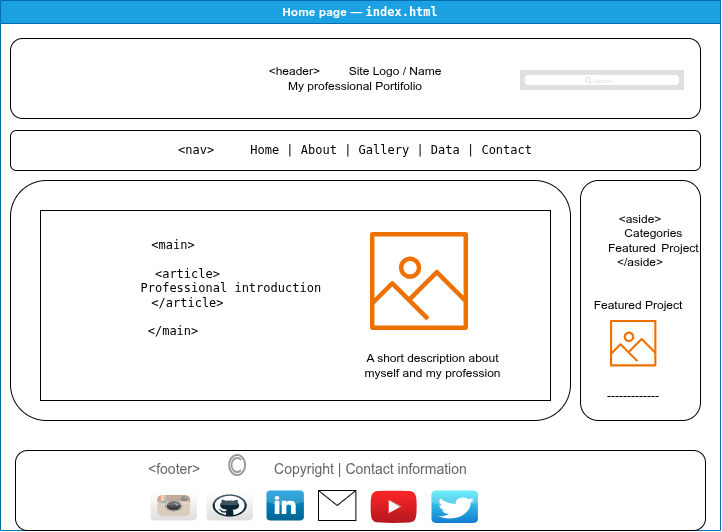

The diagram above was exported from draw.io. Its source (the exported page's mxGraphModel, read from the mxfile embedded in the PNG):
<mxGraphModel dx="1030" dy="627" grid="1" gridSize="10" guides="1" tooltips="1" connect="1" arrows="1" fold="1" page="1" pageScale="1" pageWidth="850" pageHeight="1100" math="0" shadow="0">
  <root>
    <mxCell id="0" />
    <mxCell id="1" parent="0" />
    <mxCell id="pWYqq45SL0Vuwozg_5dv-1" parent="1" style="swimlane;whiteSpace=wrap;html=1;fillColor=#1ba1e2;fontColor=#ffffff;strokeColor=#006EAF;" value="Home page — &lt;code dir=&quot;ltr&quot;&gt;index.html&lt;/code&gt;" vertex="1">
      <mxGeometry height="530" width="720" x="60" y="60" as="geometry" />
    </mxCell>
    <mxCell id="pWYqq45SL0Vuwozg_5dv-4" parent="pWYqq45SL0Vuwozg_5dv-1" style="rounded=1;whiteSpace=wrap;html=1;" value="&lt;div&gt;&lt;div&gt;&amp;lt;header&amp;gt;&lt;span style=&quot;white-space: pre;&quot;&gt;&#09;&lt;/span&gt;&lt;span style=&quot;white-space: pre;&quot;&gt;&#09;&lt;/span&gt;Site Logo / Name&lt;/div&gt;&lt;/div&gt;&lt;div&gt;My professional Portifolio&lt;/div&gt;" vertex="1">
      <mxGeometry height="80" width="690" x="10" y="38" as="geometry" />
    </mxCell>
    <mxCell id="pWYqq45SL0Vuwozg_5dv-5" parent="pWYqq45SL0Vuwozg_5dv-1" style="rounded=1;whiteSpace=wrap;html=1;" value="&lt;pre dir=&quot;ltr&quot;&gt;&lt;code&gt;&amp;lt;nav&amp;gt;     Home | About | Gallery | Data | Contact&lt;/code&gt;&lt;/pre&gt;" vertex="1">
      <mxGeometry height="40" width="690" x="10" y="130" as="geometry" />
    </mxCell>
    <mxCell id="pWYqq45SL0Vuwozg_5dv-6" parent="pWYqq45SL0Vuwozg_5dv-1" style="rounded=1;whiteSpace=wrap;html=1;" value="" vertex="1">
      <mxGeometry height="240" width="120" x="580" y="180" as="geometry" />
    </mxCell>
    <mxCell id="pWYqq45SL0Vuwozg_5dv-7" parent="pWYqq45SL0Vuwozg_5dv-1" style="rounded=1;whiteSpace=wrap;html=1;" value="" vertex="1">
      <mxGeometry height="240" width="560" x="10" y="180" as="geometry" />
    </mxCell>
    <mxCell id="pWYqq45SL0Vuwozg_5dv-8" parent="pWYqq45SL0Vuwozg_5dv-1" style="rounded=0;whiteSpace=wrap;html=1;" value="" vertex="1">
      <mxGeometry height="190" width="510" x="40" y="210" as="geometry" />
    </mxCell>
    <mxCell id="pWYqq45SL0Vuwozg_5dv-9" parent="pWYqq45SL0Vuwozg_5dv-1" style="rounded=1;whiteSpace=wrap;html=1;" value="" vertex="1">
      <mxGeometry height="80" width="690" x="15" y="450" as="geometry" />
    </mxCell>
    <mxCell id="pWYqq45SL0Vuwozg_5dv-13" parent="pWYqq45SL0Vuwozg_5dv-1" style="dashed=0;outlineConnect=0;html=1;align=center;labelPosition=center;verticalLabelPosition=bottom;verticalAlign=top;shape=mxgraph.weblogos.youtube_2;fillColor=#FF2626;gradientColor=#B5171F" value="" vertex="1">
      <mxGeometry height="32.6" width="46.400000000000006" x="370" y="490" as="geometry" />
    </mxCell>
    <mxCell id="pWYqq45SL0Vuwozg_5dv-15" parent="pWYqq45SL0Vuwozg_5dv-1" style="dashed=0;outlineConnect=0;html=1;align=center;labelPosition=center;verticalLabelPosition=bottom;verticalAlign=top;shape=mxgraph.webicons.instagram;gradientColor=#DFDEDE" value="" vertex="1">
      <mxGeometry height="30" width="46.4" x="150" y="490" as="geometry" />
    </mxCell>
    <mxCell id="pWYqq45SL0Vuwozg_5dv-16" parent="pWYqq45SL0Vuwozg_5dv-1" style="dashed=0;outlineConnect=0;html=1;align=center;labelPosition=center;verticalLabelPosition=bottom;verticalAlign=top;shape=mxgraph.webicons.twitter;fillColor=#49EAF7;gradientColor=#137BD0" value="" vertex="1">
      <mxGeometry height="32.6" width="46.4" x="431" y="490" as="geometry" />
    </mxCell>
    <mxCell id="pWYqq45SL0Vuwozg_5dv-18" parent="pWYqq45SL0Vuwozg_5dv-1" style="shape=rect;fillColor=#e0e0e0;strokeColor=none;" value="" vertex="1">
      <mxGeometry height="20" width="164" x="520" y="70" as="geometry" />
    </mxCell>
    <mxCell id="pWYqq45SL0Vuwozg_5dv-19" parent="pWYqq45SL0Vuwozg_5dv-18" style="html=1;strokeWidth=1;shadow=0;dashed=0;shape=mxgraph.ios7ui.marginRect;rx=3;ry=3;rectMargin=5;strokeColor=none;" value="" vertex="1">
      <mxGeometry height="20" width="164" as="geometry" />
    </mxCell>
    <mxCell id="pWYqq45SL0Vuwozg_5dv-20" parent="pWYqq45SL0Vuwozg_5dv-18" style="shape=mxgraph.ios7.icons.looking_glass;strokeColor=#e0e0e0;fillColor=none;fontColor=#e0e0e0;labelPosition=right;verticalLabelPosition=middle;align=left;verticalAlign=middle;fontSize=6;fontStyle=0;spacingTop=2;sketch=0;html=1;" value="Search" vertex="1">
      <mxGeometry height="6" relative="1" width="6" x="0.5" y="0.5" as="geometry">
        <mxPoint x="-17" y="-3" as="offset" />
      </mxGeometry>
    </mxCell>
    <mxCell id="pWYqq45SL0Vuwozg_5dv-21" parent="pWYqq45SL0Vuwozg_5dv-1" style="strokeWidth=1;shadow=0;dashed=0;align=center;html=1;shape=mxgraph.mockup.text.textBox;fontColor=#666666;align=left;fontSize=17;spacingLeft=4;spacingTop=-3;whiteSpace=wrap;strokeColor=none;mainText=" value="&lt;font style=&quot;font-size: 14px;&quot;&gt;&amp;lt;footer&amp;gt;&amp;nbsp; &amp;nbsp; &amp;nbsp; &amp;nbsp; &amp;nbsp; &amp;nbsp; &amp;nbsp; &amp;nbsp; &amp;nbsp; &amp;nbsp;&lt;/font&gt;&lt;span style=&quot;font-size: 14px; background-color: transparent; color: light-dark(rgb(102, 102, 102), rgb(149, 149, 149));&quot;&gt;Copyright | Contact information&amp;nbsp;&lt;/span&gt;" vertex="1">
      <mxGeometry height="30" width="468" x="142" y="455" as="geometry" />
    </mxCell>
    <mxCell id="pWYqq45SL0Vuwozg_5dv-23" connectable="0" parent="pWYqq45SL0Vuwozg_5dv-1" style="group" value="" vertex="1">
      <mxGeometry height="30" width="149.39999999999998" x="206" y="490" as="geometry" />
    </mxCell>
    <mxCell id="pWYqq45SL0Vuwozg_5dv-12" parent="pWYqq45SL0Vuwozg_5dv-23" style="dashed=0;outlineConnect=0;html=1;align=center;labelPosition=center;verticalLabelPosition=bottom;verticalAlign=top;shape=mxgraph.webicons.linkedin;fillColor=#0095DB;gradientColor=#006391" value="" vertex="1">
      <mxGeometry height="30" width="37.4" x="60" as="geometry" />
    </mxCell>
    <mxCell id="pWYqq45SL0Vuwozg_5dv-14" parent="pWYqq45SL0Vuwozg_5dv-23" style="dashed=0;outlineConnect=0;html=1;align=center;labelPosition=center;verticalLabelPosition=bottom;verticalAlign=top;shape=mxgraph.webicons.github;gradientColor=#DFDEDE" value="" vertex="1">
      <mxGeometry height="30" width="46.4" as="geometry" />
    </mxCell>
    <mxCell id="pWYqq45SL0Vuwozg_5dv-17" parent="pWYqq45SL0Vuwozg_5dv-23" style="shape=message;html=1;html=1;outlineConnect=0;labelPosition=center;verticalLabelPosition=bottom;align=center;verticalAlign=top;" value="" vertex="1">
      <mxGeometry height="30" width="37.4" x="112" as="geometry" />
    </mxCell>
    <mxCell id="pWYqq45SL0Vuwozg_5dv-24" parent="pWYqq45SL0Vuwozg_5dv-1" style="strokeColor=#999999;verticalLabelPosition=bottom;shadow=0;dashed=0;verticalAlign=top;strokeWidth=2;html=1;shape=mxgraph.mockup.misc.copyrightIcon;" value="" vertex="1">
      <mxGeometry height="20" width="15.8" x="229.2" y="455" as="geometry" />
    </mxCell>
    <mxCell id="pWYqq45SL0Vuwozg_5dv-30" parent="pWYqq45SL0Vuwozg_5dv-1" style="sketch=0;outlineConnect=0;fontColor=#232F3E;gradientColor=none;fillColor=#ED7100;strokeColor=none;dashed=0;verticalLabelPosition=bottom;verticalAlign=top;align=center;html=1;fontSize=12;fontStyle=0;aspect=fixed;pointerEvents=1;shape=mxgraph.aws4.container_registry_image;" value="" vertex="1">
      <mxGeometry height="98" width="98" x="370" y="232" as="geometry" />
    </mxCell>
    <UserObject label="A short description about myself and my profession" placeholders="1" name="Variable" id="pWYqq45SL0Vuwozg_5dv-31">
      <mxCell parent="pWYqq45SL0Vuwozg_5dv-1" style="text;html=1;strokeColor=none;fillColor=none;align=center;verticalAlign=middle;whiteSpace=wrap;overflow=hidden;" vertex="1">
        <mxGeometry height="50" width="155" x="355" y="340" as="geometry" />
      </mxCell>
    </UserObject>
    <mxCell id="pWYqq45SL0Vuwozg_5dv-42" parent="pWYqq45SL0Vuwozg_5dv-1" style="text;html=1;whiteSpace=wrap;strokeColor=none;fillColor=none;align=center;verticalAlign=middle;rounded=0;" value="Featured Project" vertex="1">
      <mxGeometry height="30" width="98" x="589" y="290" as="geometry" />
    </mxCell>
    <mxCell id="pWYqq45SL0Vuwozg_5dv-43" parent="pWYqq45SL0Vuwozg_5dv-1" style="sketch=0;outlineConnect=0;fontColor=#232F3E;gradientColor=none;fillColor=#ED7100;strokeColor=none;dashed=0;verticalLabelPosition=bottom;verticalAlign=top;align=center;html=1;fontSize=12;fontStyle=0;aspect=fixed;pointerEvents=1;shape=mxgraph.aws4.container_registry_image;" value="" vertex="1">
      <mxGeometry height="46.4" width="46.4" x="610" y="320" as="geometry" />
    </mxCell>
    <mxCell id="pWYqq45SL0Vuwozg_5dv-44" parent="pWYqq45SL0Vuwozg_5dv-1" style="text;html=1;whiteSpace=wrap;strokeColor=none;fillColor=none;align=center;verticalAlign=middle;rounded=0;" value="-------------" vertex="1">
      <mxGeometry height="30" width="60" x="603.2" y="380" as="geometry" />
    </mxCell>
    <mxCell id="Z4qWdVAkKDdrob64MTzR-7" parent="pWYqq45SL0Vuwozg_5dv-1" style="text;html=1;whiteSpace=wrap;strokeColor=none;fillColor=none;align=center;verticalAlign=middle;rounded=0;" value="&lt;pre dir=&quot;ltr&quot;&gt;&lt;code&gt;&amp;lt;main&amp;gt;&lt;br&gt;&lt;br&gt;    &amp;lt;article&amp;gt;&lt;br&gt;        &lt;span style=&quot;white-space: pre;&quot;&gt;&#09;&lt;/span&gt;Professional introduction&lt;br&gt;    &amp;lt;/article&amp;gt;&lt;br&gt;&lt;br&gt;&amp;lt;/main&amp;gt;&lt;/code&gt;&lt;/pre&gt;" vertex="1">
      <mxGeometry height="155" width="220" x="63.2" y="210" as="geometry" />
    </mxCell>
    <mxCell id="Z4qWdVAkKDdrob64MTzR-8" parent="pWYqq45SL0Vuwozg_5dv-1" style="text;html=1;whiteSpace=wrap;strokeColor=none;fillColor=none;align=center;verticalAlign=middle;rounded=0;" value="&lt;div&gt;&amp;lt;aside&amp;gt;&lt;/div&gt;&lt;div&gt;&amp;nbsp; &amp;nbsp; &lt;span style=&quot;white-space: pre;&quot;&gt;&#09;&lt;/span&gt;Categories&lt;/div&gt;&lt;div&gt;&amp;nbsp; &amp;nbsp; &lt;span style=&quot;white-space: pre;&quot;&gt;&#09;&lt;/span&gt;Featured &lt;span style=&quot;white-space: pre;&quot;&gt;&#09;&lt;/span&gt;Project&lt;/div&gt;&lt;div&gt;&amp;lt;/aside&amp;gt;&lt;/div&gt;" vertex="1">
      <mxGeometry height="85.5" width="120" x="580" y="197" as="geometry" />
    </mxCell>
  </root>
</mxGraphModel>